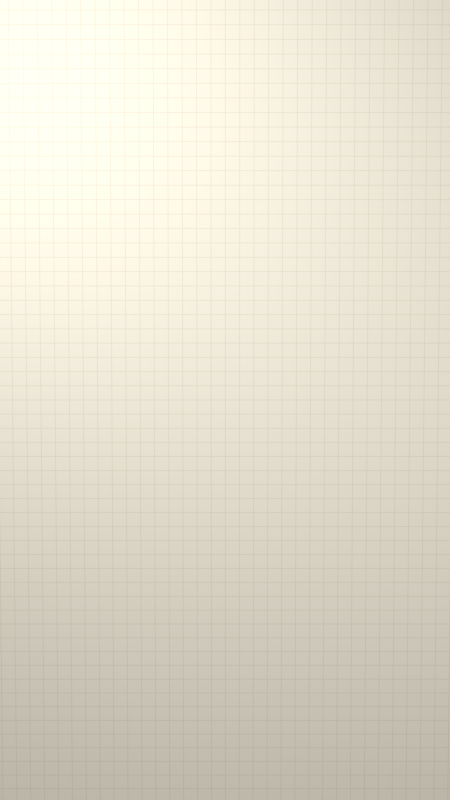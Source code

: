 # Source: cards_grpc.blend  (saved by Blender 5.2.45; exported with 4.5.12 LTS)
import bpy
from mathutils import Matrix  # noqa: F401  (used for matrix-valued properties, if any)

bpy.ops.wm.read_factory_settings(use_empty=True)
scene = bpy.context.scene
scene.name = 'Scene'

# ---- materials (node trees are filled in below, after node groups)
mat_paper_grid = bpy.data.materials.new('paper_grid')
mat_dark = bpy.data.materials.new('dark')
mat_dark2 = bpy.data.materials.new('dark2')
mat_cream = bpy.data.materials.new('cream')
mat_accent = bpy.data.materials.new('accent')

# ---- material node trees
mat_paper_grid.use_nodes = True; mat_paper_grid.node_tree.nodes.clear()
_N = mat_paper_grid.node_tree.nodes; _L = mat_paper_grid.node_tree.links
n0 = _N.new('ShaderNodeBsdfPrincipled'); n0.name = 'Principled BSDF'; n0.location = (-200, 100)
n0.inputs[2].default_value = 0.95
n0.inputs[10].default_value = 0.005
n0.inputs[13].default_value = 0.1
n1 = _N.new('ShaderNodeOutputMaterial'); n1.name = 'Material Output'; n1.location = (200, 100)
n2 = _N.new('ShaderNodeTexCoord'); n2.name = 'Texture Coordinate'; n2.location = (0, 0)
n3 = _N.new('ShaderNodeMapping'); n3.name = 'Mapping'; n3.location = (0, 0)
n3.inputs[3].default_value = (170.0, 170.0, 170.0)
n4 = _N.new('ShaderNodeSeparateXYZ'); n4.name = 'Separate XYZ'; n4.location = (0, 0)
n5 = _N.new('ShaderNodeMath'); n5.name = 'Math'; n5.location = (0, 0)
n5.operation = 'MAXIMUM'
n6 = _N.new('ShaderNodeMath'); n6.name = 'Math.001'; n6.location = (0, 0)
n6.operation = 'FRACT'
n7 = _N.new('ShaderNodeMath'); n7.name = 'Math.002'; n7.location = (0, 0)
n7.operation = 'LESS_THAN'
n7.inputs[1].default_value = 0.05
n8 = _N.new('ShaderNodeMath'); n8.name = 'Math.003'; n8.location = (0, 0)
n8.operation = 'FRACT'
n9 = _N.new('ShaderNodeMath'); n9.name = 'Math.004'; n9.location = (0, 0)
n9.operation = 'LESS_THAN'
n9.inputs[1].default_value = 0.05
n10 = _N.new('ShaderNodeMath'); n10.name = 'Math.005'; n10.location = (0, 0)
n10.operation = 'MULTIPLY'
n10.inputs[1].default_value = 0.45
n11 = _N.new('ShaderNodeMix'); n11.name = 'Mix'; n11.location = (0, 0)
n11.data_type = 'RGBA'
n11.inputs[6].default_value = (0.8796, 0.8469, 0.7682, 1.0)
n11.inputs[7].default_value = (0.624, 0.5711, 0.4564, 1.0)
_L.new(n0.outputs[0], n1.inputs[0])
_L.new(n2.outputs[2], n3.inputs[0])
_L.new(n3.outputs[0], n4.inputs[0])
_L.new(n4.outputs[0], n6.inputs[0])
_L.new(n6.outputs[0], n7.inputs[0])
_L.new(n7.outputs[0], n5.inputs[0])
_L.new(n4.outputs[1], n8.inputs[0])
_L.new(n8.outputs[0], n9.inputs[0])
_L.new(n9.outputs[0], n5.inputs[1])
_L.new(n5.outputs[0], n10.inputs[0])
_L.new(n10.outputs[0], n11.inputs[0])
_L.new(n11.outputs[2], n0.inputs[0])
n1.is_active_output = True
mat_dark.use_nodes = True; mat_dark.node_tree.nodes.clear()
_N = mat_dark.node_tree.nodes; _L = mat_dark.node_tree.links
n0 = _N.new('ShaderNodeBsdfPrincipled'); n0.name = 'Principled BSDF'; n0.location = (-200, 100)
n0.inputs[0].default_value = (0.01938, 0.016, 0.01444, 1.0)
n0.inputs[2].default_value = 0.7
n0.inputs[10].default_value = 0.005
n0.inputs[13].default_value = 0.2
n1 = _N.new('ShaderNodeOutputMaterial'); n1.name = 'Material Output'; n1.location = (200, 100)
_L.new(n0.outputs[0], n1.inputs[0])
n1.is_active_output = True
mat_dark2.use_nodes = True; mat_dark2.node_tree.nodes.clear()
_N = mat_dark2.node_tree.nodes; _L = mat_dark2.node_tree.links
n0 = _N.new('ShaderNodeBsdfPrincipled'); n0.name = 'Principled BSDF'; n0.location = (-200, 100)
n0.inputs[0].default_value = (0.04374, 0.03689, 0.0331, 1.0)
n0.inputs[2].default_value = 0.7
n0.inputs[10].default_value = 0.005
n0.inputs[13].default_value = 0.2
n1 = _N.new('ShaderNodeOutputMaterial'); n1.name = 'Material Output'; n1.location = (200, 100)
_L.new(n0.outputs[0], n1.inputs[0])
n1.is_active_output = True
mat_cream.use_nodes = True; mat_cream.node_tree.nodes.clear()
_N = mat_cream.node_tree.nodes; _L = mat_cream.node_tree.links
n0 = _N.new('ShaderNodeBsdfPrincipled'); n0.name = 'Principled BSDF'; n0.location = (-200, 100)
n0.inputs[0].default_value = (0.9047, 0.8632, 0.7758, 1.0)
n0.inputs[2].default_value = 0.7
n0.inputs[10].default_value = 0.005
n0.inputs[13].default_value = 0.2
n1 = _N.new('ShaderNodeOutputMaterial'); n1.name = 'Material Output'; n1.location = (200, 100)
_L.new(n0.outputs[0], n1.inputs[0])
n1.is_active_output = True
mat_accent.use_nodes = True; mat_accent.node_tree.nodes.clear()
_N = mat_accent.node_tree.nodes; _L = mat_accent.node_tree.links
n0 = _N.new('ShaderNodeBsdfPrincipled'); n0.name = 'Principled BSDF'; n0.location = (-200, 100)
n0.inputs[0].default_value = (0.7379, 0.3968, 0.07227, 1.0)
n0.inputs[2].default_value = 0.7
n0.inputs[10].default_value = 0.005
n0.inputs[13].default_value = 0.2
n1 = _N.new('ShaderNodeOutputMaterial'); n1.name = 'Material Output'; n1.location = (200, 100)
_L.new(n0.outputs[0], n1.inputs[0])
n1.is_active_output = True

# ---- world
world_world = bpy.data.worlds.new('world'); scene.world = world_world
world_world.use_nodes = True; world_world.node_tree.nodes.clear()
_N = world_world.node_tree.nodes; _L = world_world.node_tree.links
n0 = _N.new('ShaderNodeBackground'); n0.name = 'Background'; n0.location = (-200, 100)
n0.inputs[0].default_value = (0.8796, 0.8469, 0.7682, 1.0)
n0.inputs[1].default_value = 0.35
n1 = _N.new('ShaderNodeOutputWorld'); n1.name = 'World Output'; n1.location = (200, 100)
_L.new(n0.outputs[0], n1.inputs[0])
n1.is_active_output = True

# ---- cameras
cam_cam = bpy.data.cameras.new('cam')
cam_cam.sensor_fit = 'VERTICAL'
cam_cam.sensor_height = 36.0

# ---- lights
light_key = bpy.data.lights.new('key', 'AREA')
light_key.color = (1.0, 0.98, 0.94)
light_key.energy = 2200.0
light_key.use_shadow_jitter = True
light_key.size = 7.0
light_fill = bpy.data.lights.new('fill', 'AREA')
light_fill.color = (1.0, 0.98, 0.94)
light_fill.energy = 700.0
light_fill.use_shadow_jitter = True
light_fill.size = 9.0

# ---- meshes
me_plane = bpy.data.meshes.new('Plane')
me_plane.from_pydata([(-30.0, -30.0, 0.0), (30.0, -30.0, 0.0), (-30.0, 30.0, 0.0), (30.0, 30.0, 0.0)], [], [(0, 1, 3, 2)])
_uv = me_plane.uv_layers.new(name='UVMap')
_uv.uv.foreach_set('vector', [0.0, 0.0, 1.0, 0.0, 1.0, 1.0, 0.0, 1.0])
me_plane.materials.append(mat_paper_grid)
me_plane.update()
me_body = bpy.data.meshes.new('body')
me_body.from_pydata([(3.5, 3.35, 0.0), (3.494, 3.42, 0.0), (3.478, 3.489, 0.0), (3.451, 3.554, 0.0), (3.414, 3.615, 0.0), (3.368, 3.668, 0.0), (3.315, 3.714, 0.0), (3.254, 3.751, 0.0), (3.189, 3.778, 0.0), (3.12, 3.794, 0.0), (3.05, 3.8, 0.0), (-3.05, 3.8, 0.0), (-3.12, 3.794, 0.0), (-3.189, 3.778, 0.0), (-3.254, 3.751, 0.0), (-3.315, 3.714, 0.0), (-3.368, 3.668, 0.0), (-3.414, 3.615, 0.0), (-3.451, 3.554, 0.0), (-3.478, 3.489, 0.0), (-3.494, 3.42, 0.0), (-3.5, 3.35, 0.0), (-3.5, -3.35, 0.0), (-3.494, -3.42, 0.0), (-3.478, -3.489, 0.0), (-3.451, -3.554, 0.0), (-3.414, -3.615, 0.0), (-3.368, -3.668, 0.0), (-3.315, -3.714, 0.0), (-3.254, -3.751, 0.0), (-3.189, -3.778, 0.0), (-3.12, -3.794, 0.0), (-3.05, -3.8, 0.0), (3.05, -3.8, 0.0), (3.12, -3.794, 0.0), (3.189, -3.778, 0.0), (3.254, -3.751, 0.0), (3.315, -3.714, 0.0), (3.368, -3.668, 0.0), (3.414, -3.615, 0.0), (3.451, -3.554, 0.0), (3.478, -3.489, 0.0), (3.494, -3.42, 0.0), (3.5, -3.35, 0.0)], [], [(0, 1, 2, 3, 4, 5, 6, 7, 8, 9, 10, 11, 12, 13, 14, 15, 16, 17, 18, 19, 20, 21, 22, 23, 24, 25, 26, 27, 28, 29, 30, 31, 32, 33, 34, 35, 36, 37, 38, 39, 40, 41, 42, 43)])
me_body.polygons.foreach_set('use_smooth', [True] * 1)
me_body.materials.append(mat_dark)
me_body.update()
me_pill = bpy.data.meshes.new('pill')
me_pill.from_pydata([(1.45, 0.15, 0.0), (1.445, 0.2126, 0.0), (1.43, 0.2736, 0.0), (1.406, 0.3316, 0.0), (1.374, 0.3851, 0.0), (1.333, 0.4328, 0.0), (1.285, 0.4736, 0.0), (1.232, 0.5064, 0.0), (1.174, 0.5304, 0.0), (1.113, 0.5451, 0.0), (1.05, 0.55, 0.0), (-1.05, 0.55, 0.0), (-1.113, 0.5451, 0.0), (-1.174, 0.5304, 0.0), (-1.232, 0.5064, 0.0), (-1.285, 0.4736, 0.0), (-1.333, 0.4328, 0.0), (-1.374, 0.3851, 0.0), (-1.406, 0.3316, 0.0), (-1.43, 0.2736, 0.0), (-1.445, 0.2126, 0.0), (-1.45, 0.15, 0.0), (-1.45, -0.15, 0.0), (-1.445, -0.2126, 0.0), (-1.43, -0.2736, 0.0), (-1.406, -0.3316, 0.0), (-1.374, -0.3851, 0.0), (-1.333, -0.4328, 0.0), (-1.285, -0.4736, 0.0), (-1.232, -0.5064, 0.0), (-1.174, -0.5304, 0.0), (-1.113, -0.5451, 0.0), (-1.05, -0.55, 0.0), (1.05, -0.55, 0.0), (1.113, -0.5451, 0.0), (1.174, -0.5304, 0.0), (1.232, -0.5064, 0.0), (1.285, -0.4736, 0.0), (1.333, -0.4328, 0.0), (1.374, -0.3851, 0.0), (1.406, -0.3316, 0.0), (1.43, -0.2736, 0.0), (1.445, -0.2126, 0.0), (1.45, -0.15, 0.0)], [], [(0, 1, 2, 3, 4, 5, 6, 7, 8, 9, 10, 11, 12, 13, 14, 15, 16, 17, 18, 19, 20, 21, 22, 23, 24, 25, 26, 27, 28, 29, 30, 31, 32, 33, 34, 35, 36, 37, 38, 39, 40, 41, 42, 43)])
me_pill.polygons.foreach_set('use_smooth', [True] * 1)
me_pill.materials.append(mat_dark2)
me_pill.update()
me_cube = bpy.data.meshes.new('Cube')
me_cube.from_pydata([(-0.15, -0.15, -0.15), (-0.15, -0.15, 0.15), (-0.15, 0.15, -0.15), (-0.15, 0.15, 0.15), (0.15, -0.15, -0.15), (0.15, -0.15, 0.15), (0.15, 0.15, -0.15), (0.15, 0.15, 0.15)], [], [(0, 1, 3, 2), (2, 3, 7, 6), (6, 7, 5, 4), (4, 5, 1, 0), (2, 6, 4, 0), (7, 3, 1, 5)])
me_cube.polygons.foreach_set('use_smooth', [True] * 6)
_uv = me_cube.uv_layers.new(name='UVMap')
_uv.uv.foreach_set('vector', [0.375, 0.0, 0.625, 0.0, 0.625, 0.25, 0.375, 0.25, 0.375, 0.25, 0.625, 0.25, 0.625, 0.5, 0.375, 0.5, 0.375, 0.5, 0.625, 0.5, 0.625, 0.75, 0.375, 0.75, 0.375, 0.75, 0.625, 0.75, 0.625, 1.0, 0.375, 1.0, 0.125, 0.5, 0.375, 0.5, 0.375, 0.75, 0.125, 0.75, 0.625, 0.5, 0.875, 0.5, 0.875, 0.75, 0.625, 0.75])
me_cube.materials.append(mat_accent)
me_cube.update()
me_cube_001 = bpy.data.meshes.new('Cube.001')
me_cube_001.from_pydata([(-0.15, -0.15, -0.15), (-0.15, -0.15, 0.15), (-0.15, 0.15, -0.15), (-0.15, 0.15, 0.15), (0.15, -0.15, -0.15), (0.15, -0.15, 0.15), (0.15, 0.15, -0.15), (0.15, 0.15, 0.15)], [], [(0, 1, 3, 2), (2, 3, 7, 6), (6, 7, 5, 4), (4, 5, 1, 0), (2, 6, 4, 0), (7, 3, 1, 5)])
me_cube_001.polygons.foreach_set('use_smooth', [True] * 6)
_uv = me_cube_001.uv_layers.new(name='UVMap')
_uv.uv.foreach_set('vector', [0.375, 0.0, 0.625, 0.0, 0.625, 0.25, 0.375, 0.25, 0.375, 0.25, 0.625, 0.25, 0.625, 0.5, 0.375, 0.5, 0.375, 0.5, 0.625, 0.5, 0.625, 0.75, 0.375, 0.75, 0.375, 0.75, 0.625, 0.75, 0.625, 1.0, 0.375, 1.0, 0.125, 0.5, 0.375, 0.5, 0.375, 0.75, 0.125, 0.75, 0.625, 0.5, 0.875, 0.5, 0.875, 0.75, 0.625, 0.75])
me_cube_001.materials.append(mat_cream)
me_cube_001.update()
me_cube_002 = bpy.data.meshes.new('Cube.002')
me_cube_002.from_pydata([(-0.15, -0.15, -0.15), (-0.15, -0.15, 0.15), (-0.15, 0.15, -0.15), (-0.15, 0.15, 0.15), (0.15, -0.15, -0.15), (0.15, -0.15, 0.15), (0.15, 0.15, -0.15), (0.15, 0.15, 0.15)], [], [(0, 1, 3, 2), (2, 3, 7, 6), (6, 7, 5, 4), (4, 5, 1, 0), (2, 6, 4, 0), (7, 3, 1, 5)])
me_cube_002.polygons.foreach_set('use_smooth', [True] * 6)
_uv = me_cube_002.uv_layers.new(name='UVMap')
_uv.uv.foreach_set('vector', [0.375, 0.0, 0.625, 0.0, 0.625, 0.25, 0.375, 0.25, 0.375, 0.25, 0.625, 0.25, 0.625, 0.5, 0.375, 0.5, 0.375, 0.5, 0.625, 0.5, 0.625, 0.75, 0.375, 0.75, 0.375, 0.75, 0.625, 0.75, 0.625, 1.0, 0.375, 1.0, 0.125, 0.5, 0.375, 0.5, 0.375, 0.75, 0.125, 0.75, 0.625, 0.5, 0.875, 0.5, 0.875, 0.75, 0.625, 0.75])
me_cube_002.materials.append(mat_cream)
me_cube_002.update()
me_badge = bpy.data.meshes.new('badge')
me_badge.from_pydata([(3.1, 0.35, 0.0), (3.095, 0.4126, 0.0), (3.08, 0.4736, 0.0), (3.056, 0.5316, 0.0), (3.024, 0.5851, 0.0), (2.983, 0.6328, 0.0), (2.935, 0.6736, 0.0), (2.882, 0.7064, 0.0), (2.824, 0.7304, 0.0), (2.763, 0.7451, 0.0), (2.7, 0.75, 0.0), (-2.7, 0.75, 0.0), (-2.763, 0.7451, 0.0), (-2.824, 0.7304, 0.0), (-2.882, 0.7064, 0.0), (-2.935, 0.6736, 0.0), (-2.983, 0.6328, 0.0), (-3.024, 0.5851, 0.0), (-3.056, 0.5316, 0.0), (-3.08, 0.4736, 0.0), (-3.095, 0.4126, 0.0), (-3.1, 0.35, 0.0), (-3.1, -0.35, 0.0), (-3.095, -0.4126, 0.0), (-3.08, -0.4736, 0.0), (-3.056, -0.5316, 0.0), (-3.024, -0.5851, 0.0), (-2.983, -0.6328, 0.0), (-2.935, -0.6736, 0.0), (-2.882, -0.7064, 0.0), (-2.824, -0.7304, 0.0), (-2.763, -0.7451, 0.0), (-2.7, -0.75, 0.0), (2.7, -0.75, 0.0), (2.763, -0.7451, 0.0), (2.824, -0.7304, 0.0), (2.882, -0.7064, 0.0), (2.935, -0.6736, 0.0), (2.983, -0.6328, 0.0), (3.024, -0.5851, 0.0), (3.056, -0.5316, 0.0), (3.08, -0.4736, 0.0), (3.095, -0.4126, 0.0), (3.1, -0.35, 0.0)], [], [(0, 1, 2, 3, 4, 5, 6, 7, 8, 9, 10, 11, 12, 13, 14, 15, 16, 17, 18, 19, 20, 21, 22, 23, 24, 25, 26, 27, 28, 29, 30, 31, 32, 33, 34, 35, 36, 37, 38, 39, 40, 41, 42, 43)])
me_badge.polygons.foreach_set('use_smooth', [True] * 1)
me_badge.materials.append(mat_dark2)
me_badge.update()
me_cube_003 = bpy.data.meshes.new('Cube.003')
me_cube_003.from_pydata([(-0.17, -0.17, -0.17), (-0.17, -0.17, 0.17), (-0.17, 0.17, -0.17), (-0.17, 0.17, 0.17), (0.17, -0.17, -0.17), (0.17, -0.17, 0.17), (0.17, 0.17, -0.17), (0.17, 0.17, 0.17)], [], [(0, 1, 3, 2), (2, 3, 7, 6), (6, 7, 5, 4), (4, 5, 1, 0), (2, 6, 4, 0), (7, 3, 1, 5)])
me_cube_003.polygons.foreach_set('use_smooth', [True] * 6)
_uv = me_cube_003.uv_layers.new(name='UVMap')
_uv.uv.foreach_set('vector', [0.375, 0.0, 0.625, 0.0, 0.625, 0.25, 0.375, 0.25, 0.375, 0.25, 0.625, 0.25, 0.625, 0.5, 0.375, 0.5, 0.375, 0.5, 0.625, 0.5, 0.625, 0.75, 0.375, 0.75, 0.375, 0.75, 0.625, 0.75, 0.625, 1.0, 0.375, 1.0, 0.125, 0.5, 0.375, 0.5, 0.375, 0.75, 0.125, 0.75, 0.625, 0.5, 0.875, 0.5, 0.875, 0.75, 0.625, 0.75])
me_cube_003.materials.append(mat_accent)
me_cube_003.update()

# ---- curves / text
txt_title = bpy.data.curves.new('title', 'FONT')
txt_title.dimensions = '2D'
txt_title.body = 'gRPC'
txt_title.materials.append(mat_cream)
txt_title.extrude = 0.012
txt_title.size = 0.72
txt_title.space_line = 1.3
txt_proto = bpy.data.curves.new('proto', 'FONT')
txt_proto.dimensions = '2D'
txt_proto.body = 'service UserService {\n  rpc GetUser (UserRequest)\n    returns (UserResponse);\n}'
txt_proto.materials.append(mat_cream)
txt_proto.extrude = 0.012
txt_proto.size = 0.34
txt_proto.space_line = 1.3
txt_badge_t = bpy.data.curves.new('badge_t', 'FONT')
txt_badge_t.dimensions = '2D'
txt_badge_t.body = 'Protocol Buffers\n(binary)'
txt_badge_t.materials.append(mat_cream)
txt_badge_t.extrude = 0.012
txt_badge_t.size = 0.3
txt_badge_t.space_line = 1.3

# ---- objects
ob_wall = bpy.data.objects.new('wall', me_plane)
ob_cam = bpy.data.objects.new('cam', cam_cam)
ob_target = bpy.data.objects.new('target', None)
ob_key = bpy.data.objects.new('key', light_key)
ob_fill = bpy.data.objects.new('fill', light_fill)
ob_card = bpy.data.objects.new('card', None)
ob_body = bpy.data.objects.new('body', me_body)
ob_pill = bpy.data.objects.new('pill', me_pill)
ob_title = bpy.data.objects.new('title', txt_title)
ob_icon0 = bpy.data.objects.new('icon0', me_cube)
ob_icon1 = bpy.data.objects.new('icon1', me_cube_001)
ob_icon2 = bpy.data.objects.new('icon2', me_cube_002)
ob_proto = bpy.data.objects.new('proto', txt_proto)
ob_badge = bpy.data.objects.new('badge', me_badge)
ob_icon_b = bpy.data.objects.new('icon_b', me_cube_003)
ob_badge_t = bpy.data.objects.new('badge_t', txt_badge_t)

# ---- transforms, parenting, visibility, modifiers, constraints
ob_wall.location = (0.0, 2.6, 0.0)
ob_wall.rotation_euler = (1.571, 0.0, 0.0)
ob_cam.location = (0.0, -25.0, 1.2)
_c = ob_cam.constraints.new('TRACK_TO'); _c.name = 'Track To'
_c.target = ob_target
ob_target.location = (0.0, 0.0, -0.2)
ob_key.location = (-7.0, -11.0, 10.0)
_c = ob_key.constraints.new('TRACK_TO'); _c.name = 'Track To'
_c.target = ob_target
ob_fill.location = (8.0, -13.0, 1.0)
_c = ob_fill.constraints.new('TRACK_TO'); _c.name = 'Track To'
_c.target = ob_target
ob_card.location = (0.0, 0.0, -0.9)
ob_card.rotation_euler = (1.571, 0.0, -0.4189)
ob_card.scale = (0.001, 0.001, 0.001)
ob_card.empty_display_size = 0.5
ob_body.parent = ob_card
ob_body.location = (0.0, 0.0, 0.0)
_m = ob_body.modifiers.new('solid', 'SOLIDIFY')
_m.thickness = 0.45
_m.offset = 1.0
_m.use_even_offset = True
_m = ob_body.modifiers.new('soft', 'BEVEL')
_m.width = 0.03
_m.width_pct = 0.03
_m.segments = 4
_m.angle_limit = 0.6981
_m.harden_normals = True
ob_pill.parent = ob_card
ob_pill.location = (-1.75, 2.65, 0.452)
_m = ob_pill.modifiers.new('solid', 'SOLIDIFY')
_m.thickness = 0.05
_m.offset = 1.0
_m.use_even_offset = True
_m = ob_pill.modifiers.new('soft', 'BEVEL')
_m.width = 0.02
_m.width_pct = 0.02
_m.segments = 4
_m.angle_limit = 0.6981
_m.harden_normals = True
ob_title.parent = ob_card
ob_title.location = (-2.95, 2.38, 0.514)
ob_icon0.parent = ob_card
ob_icon0.location = (2.55, 3.05, 0.602)
_m = ob_icon0.modifiers.new('soft', 'BEVEL')
_m.width = 0.054
_m.width_pct = 0.054
_m.segments = 4
_m.harden_normals = True
ob_icon1.parent = ob_card
ob_icon1.location = (2.2, 2.5, 0.602)
_m = ob_icon1.modifiers.new('soft', 'BEVEL')
_m.width = 0.054
_m.width_pct = 0.054
_m.segments = 4
_m.harden_normals = True
ob_icon2.parent = ob_card
ob_icon2.location = (2.9, 2.5, 0.602)
_m = ob_icon2.modifiers.new('soft', 'BEVEL')
_m.width = 0.054
_m.width_pct = 0.054
_m.segments = 4
_m.harden_normals = True
ob_proto.parent = ob_card
ob_proto.location = (-3.0, 1.35, 0.464)
ob_badge.parent = ob_card
ob_badge.location = (0.0, -2.4, 0.452)
_m = ob_badge.modifiers.new('solid', 'SOLIDIFY')
_m.thickness = 0.05
_m.offset = 1.0
_m.use_even_offset = True
_m = ob_badge.modifiers.new('soft', 'BEVEL')
_m.width = 0.02
_m.width_pct = 0.02
_m.segments = 4
_m.angle_limit = 0.6981
_m.harden_normals = True
ob_icon_b.parent = ob_card
ob_icon_b.location = (-2.4, -2.4, 0.672)
_m = ob_icon_b.modifiers.new('soft', 'BEVEL')
_m.width = 0.0612
_m.width_pct = 0.0612
_m.segments = 4
_m.harden_normals = True
ob_badge_t.parent = ob_card
ob_badge_t.location = (-1.6, -2.15, 0.514)

# ---- collection membership
scene.collection.objects.link(ob_wall)
scene.collection.objects.link(ob_cam)
scene.collection.objects.link(ob_target)
scene.collection.objects.link(ob_key)
scene.collection.objects.link(ob_fill)
scene.collection.objects.link(ob_card)
scene.collection.objects.link(ob_body)
scene.collection.objects.link(ob_pill)
scene.collection.objects.link(ob_title)
scene.collection.objects.link(ob_icon0)
scene.collection.objects.link(ob_icon1)
scene.collection.objects.link(ob_icon2)
scene.collection.objects.link(ob_proto)
scene.collection.objects.link(ob_badge)
scene.collection.objects.link(ob_icon_b)
scene.collection.objects.link(ob_badge_t)

# ---- scene / render settings (as saved in the file)
scene.camera = ob_cam
scene.frame_start = 1; scene.frame_end = 200; scene.frame_set(1)
scene.render.engine = 'BLENDER_EEVEE_NEXT'
scene.render.image_settings.color_mode = 'RGB'
scene.render.resolution_x = 1080
scene.render.resolution_y = 1920
scene.render.fps = 30
scene.render.bake_bias = 0.0
scene.render.bake_samples = 0
scene.render.compositor_device = 'GPU'
scene.eevee.taa_render_samples = 48
scene.eevee.use_volume_custom_range = False
scene.eevee.fast_gi_thickness_near = 0.1
scene.eevee.fast_gi_thickness_far = 0.0
scene.eevee.ray_tracing_options.screen_trace_thickness = 0.1
scene.view_settings.view_transform = 'Standard'
bpy.context.view_layer.update()
